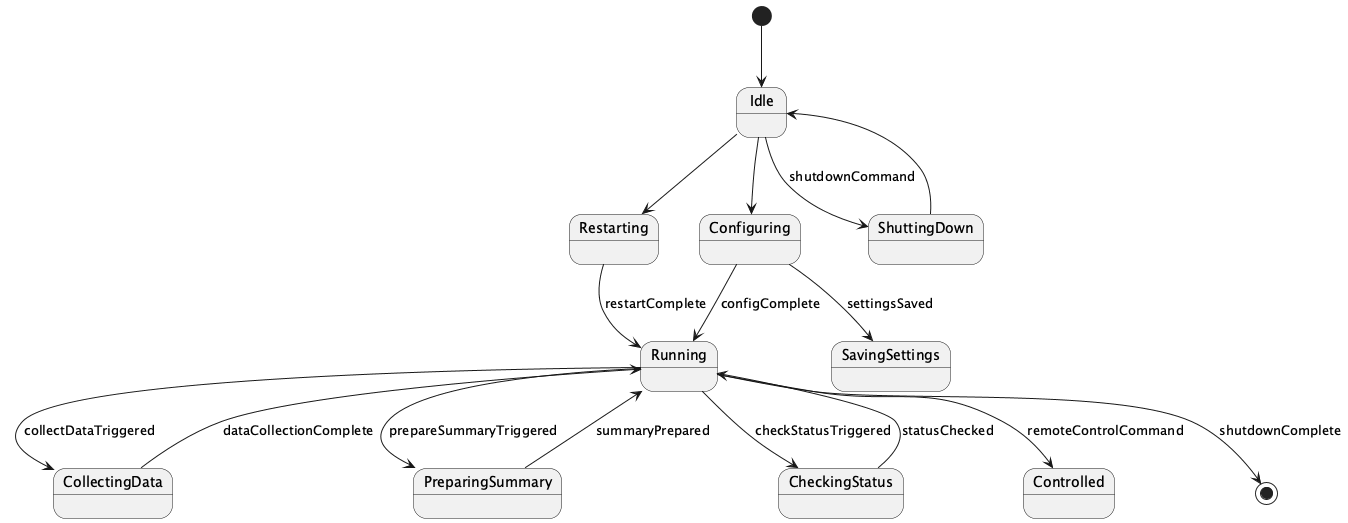

The diagram above was rendered by PlantUML. Its source (embedded in the PNG):
@startuml
[*] --> Idle
Idle --> Restarting
Restarting --> Running : restartComplete
Idle --> Configuring
Configuring --> SavingSettings : settingsSaved
Configuring --> Running : configComplete
Running --> CollectingData : collectDataTriggered
CollectingData --> Running : dataCollectionComplete
Running --> PreparingSummary : prepareSummaryTriggered
PreparingSummary --> Running : summaryPrepared
Running --> CheckingStatus : checkStatusTriggered
CheckingStatus --> Running : statusChecked
Running --> Controlled : remoteControlCommand
Idle --> ShuttingDown : shutdownCommand
ShuttingDown --> Idle
Running --> [*] : shutdownComplete
@enduml